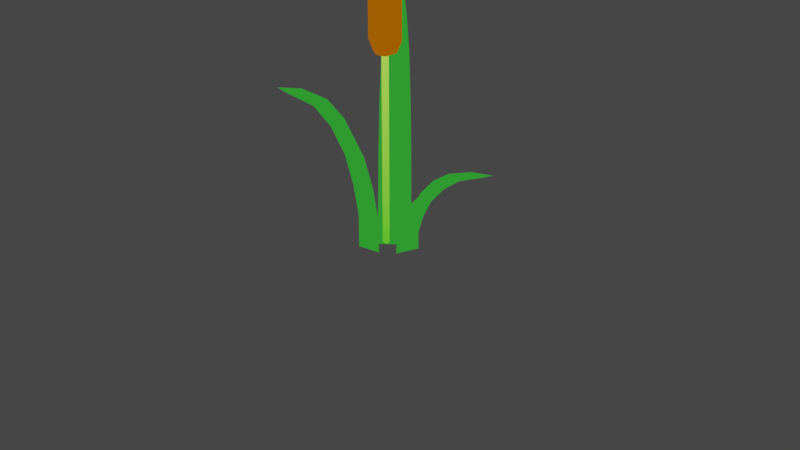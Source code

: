 # Source: Kattails.blend  (saved by Blender 2.83.18; exported with 4.5.12 LTS)
import bpy
from mathutils import Matrix  # noqa: F401  (used for matrix-valued properties, if any)

bpy.ops.wm.read_factory_settings(use_empty=True)
scene = bpy.context.scene
scene.name = 'Scene'

# ---- collections
col_collection = bpy.data.collections.new('Collection'); scene.collection.children.link(col_collection)

# ---- materials (node trees are filled in below, after node groups)
mat_material = bpy.data.materials.new('Material')
mat_material.alpha_threshold = 0.0
mat_material.use_transparent_shadow = False
mat_material.line_color = (0.0, 0.0, 0.0, 1.0)
mat_material_001 = bpy.data.materials.new('Material.001')
mat_material_001.use_transparent_shadow = False
mat_material_002 = bpy.data.materials.new('Material.002')
mat_material_002.use_transparent_shadow = False

# ---- material node trees
mat_material.use_nodes = True; mat_material.node_tree.nodes.clear()
_N = mat_material.node_tree.nodes; _L = mat_material.node_tree.links
n0 = _N.new('ShaderNodeOutputMaterial'); n0.name = 'Material Output'; n0.location = (300, 300)
n1 = _N.new('ShaderNodeBackground'); n1.name = 'Background'; n1.location = (10, 300)
n1.inputs[0].default_value = (0.02487, 0.3108, 0.02564, 1.0)
_L.new(n1.outputs[0], n0.inputs[0])
n0.is_active_output = True
mat_material_001.use_nodes = True; mat_material_001.node_tree.nodes.clear()
_N = mat_material_001.node_tree.nodes; _L = mat_material_001.node_tree.links
n0 = _N.new('ShaderNodeOutputMaterial'); n0.name = 'Material Output'; n0.location = (300, 300)
n1 = _N.new('ShaderNodeBackground'); n1.name = 'Background'; n1.location = (10, 300)
n2 = _N.new('ShaderNodeVertexColor'); n2.name = 'Vertex Color'; n2.location = (-220, 288)
_L.new(n1.outputs[0], n0.inputs[0])
_L.new(n2.outputs[0], n1.inputs[0])
n0.is_active_output = True
mat_material_002.use_nodes = True; mat_material_002.node_tree.nodes.clear()
_N = mat_material_002.node_tree.nodes; _L = mat_material_002.node_tree.links
n0 = _N.new('ShaderNodeOutputMaterial'); n0.name = 'Material Output'; n0.location = (300, 300)
n1 = _N.new('ShaderNodeBackground'); n1.name = 'Background'; n1.location = (10, 300)
n1.inputs[0].default_value = (0.3506, 0.08993, 0.0, 1.0)
_L.new(n1.outputs[0], n0.inputs[0])
n0.is_active_output = True

# ---- world
world_world = bpy.data.worlds.new('World'); scene.world = world_world
world_world.use_nodes = True; world_world.node_tree.nodes.clear()
_N = world_world.node_tree.nodes; _L = world_world.node_tree.links
n0 = _N.new('ShaderNodeOutputWorld'); n0.name = 'World Output'; n0.location = (300, 300)
n1 = _N.new('ShaderNodeBackground'); n1.name = 'Background'; n1.location = (10, 300)
n1.inputs[0].default_value = (0.05088, 0.05088, 0.05088, 1.0)
_L.new(n1.outputs[0], n0.inputs[0])
n0.is_active_output = True
world_world.color = (0.05088, 0.05088, 0.05088)
world_world.use_sun_shadow = False
world_world.sun_shadow_jitter_overblur = 0.0

# ---- cameras
cam_camera = bpy.data.cameras.new('Camera')
cam_camera.clip_end = 100.0
cam_camera.ortho_scale = 7.314

# ---- lights
light_light = bpy.data.lights.new('Light', 'POINT')
light_light.transmission_factor = 0.0
light_light.energy = 1000.0
light_light.shadow_soft_size = 0.1
light_light.shadow_maximum_resolution = 0.006
light_light.use_absolute_resolution = True

# ---- meshes
me_cube = bpy.data.meshes.new('Cube')
me_cube.from_pydata([(0.04807, 0.1881, 0.2556), (0.05942, 0.1994, -0.2556), (-0.1539, 0.1539, 0.2644), (-0.06806, 0.06553, -0.2556), (-0.1855, 0.1855, 0.2468), (-0.1873, 0.1873, -0.2556), (-0.1849, -0.04491, 0.2556), (-0.1962, -0.05625, -0.2556), (-0.1901, 0.1901, 0.777), (-0.2178, -0.007127, 0.763), (0.01029, 0.221, 0.763), (-0.22, 0.22, 0.749), (-0.249, 0.249, 1.267), (-0.267, 0.05671, 1.246), (-0.05354, 0.2702, 1.246), (-0.2742, 0.2742, 1.224), (-0.3489, 0.3489, 1.725), (-0.3507, 0.1657, 1.698), (-0.1626, 0.3539, 1.698), (-0.367, 0.367, 1.672), (-0.4149, 0.4177, 1.982), (-0.4461, 0.3016, 2.014), (-0.2985, 0.4493, 2.014), (-0.4775, 0.4775, 1.988), (-0.5886, 0.5914, 2.175), (-0.5907, 0.5014, 2.218), (-0.4982, 0.5938, 2.218), (-0.6482, 0.6482, 2.201), (-0.7113, 0.7113, 2.295)], [], [(4, 6, 9, 11), (3, 2, 6, 7), (7, 6, 4, 5), (5, 1, 3, 7), (1, 0, 2, 3), (5, 4, 0, 1), (11, 9, 13, 15), (2, 0, 10, 8), (0, 4, 11, 10), (6, 2, 8, 9), (13, 12, 16, 17), (9, 8, 12, 13), (10, 11, 15, 14), (8, 10, 14, 12), (18, 19, 23, 22), (14, 15, 19, 18), (12, 14, 18, 16), (15, 13, 17, 19), (23, 21, 25, 27), (16, 18, 22, 20), (19, 17, 21, 23), (17, 16, 20, 21), (26, 27, 28), (21, 20, 24, 25), (22, 23, 27, 26), (20, 22, 26, 24), (24, 26, 28), (27, 25, 28), (25, 24, 28)])
me_cube.polygons.foreach_set('use_smooth', [True] * 29)
_uv = me_cube.uv_layers.new(name='UVMap')
_uv.uv.foreach_set('vector', [0.625, 0.25, 0.625, 0.0, 0.625, 0.0, 0.625, 0.25, 0.375, 0.75, 0.625, 0.75, 0.625, 1.0, 0.375, 1.0, 0.375, 0.0, 0.625, 0.0, 0.625, 0.25, 0.375, 0.25, 0.125, 0.5, 0.375, 0.5, 0.375, 0.75, 0.125, 0.75, 0.375, 0.5, 0.625, 0.5, 0.625, 0.75, 0.375, 0.75, 0.375, 0.25, 0.625, 0.25, 0.625, 0.5, 0.375, 0.5, 0.625, 0.25, 0.625, 0.0, 0.625, 0.0, 0.625, 0.25, 0.625, 0.75, 0.625, 0.5, 0.625, 0.5, 0.625, 0.75, 0.625, 0.5, 0.625, 0.25, 0.625, 0.25, 0.625, 0.5, 0.625, 1.0, 0.625, 0.75, 0.625, 0.75, 0.625, 1.0, 0.625, 1.0, 0.625, 0.75, 0.625, 0.75, 0.625, 1.0, 0.625, 1.0, 0.625, 0.75, 0.625, 0.75, 0.625, 1.0, 0.625, 0.5, 0.625, 0.25, 0.625, 0.25, 0.625, 0.5, 0.625, 0.75, 0.625, 0.5, 0.625, 0.5, 0.625, 0.75, 0.625, 0.5, 0.625, 0.25, 0.625, 0.25, 0.625, 0.5, 0.625, 0.5, 0.625, 0.25, 0.625, 0.25, 0.625, 0.5, 0.625, 0.75, 0.625, 0.5, 0.625, 0.5, 0.625, 0.75, 0.625, 0.25, 0.625, 0.0, 0.625, 0.0, 0.625, 0.25, 0.625, 0.25, 0.625, 0.0, 0.625, 0.0, 0.625, 0.25, 0.625, 0.75, 0.625, 0.5, 0.625, 0.5, 0.625, 0.75, 0.625, 0.25, 0.625, 0.0, 0.625, 0.0, 0.625, 0.25, 0.625, 1.0, 0.625, 0.75, 0.625, 0.75, 0.625, 1.0, 0.625, 0.5, 0.625, 0.25, 0.625, 0.5, 0.625, 1.0, 0.625, 0.75, 0.625, 0.75, 0.625, 1.0, 0.625, 0.5, 0.625, 0.25, 0.625, 0.25, 0.625, 0.5, 0.625, 0.75, 0.625, 0.5, 0.625, 0.5, 0.625, 0.75, 0.625, 0.75, 0.625, 0.5, 0.625, 0.75, 0.625, 0.25, 0.625, 0.0, 0.625, 0.25, 0.625, 1.0, 0.625, 0.75, 0.625, 1.0])
me_cube.materials.append(mat_material)
me_cube.use_remesh_preserve_volume = False
me_cube.use_remesh_preserve_attributes = False
me_cube.use_mirror_vertex_groups = False
me_cube.update()
me_cube_001 = bpy.data.meshes.new('Cube.001')
me_cube_001.from_pydata([(-0.01989, -0.01989, -0.03247), (-0.01989, -0.01989, 2.514), (-0.01989, 0.01989, -0.03247), (-0.01989, 0.01989, 2.514), (0.01989, -0.01989, -0.03247), (0.01989, -0.01989, 2.514), (0.01989, 0.01989, -0.03247), (0.01989, 0.01989, 2.514), (0.0, 0.0, 2.557), (-1.391e-08, 0.1332, 2.238), (-0.1154, -0.06662, 2.238), (-1.391e-08, 0.09421, 2.332), (0.08159, 0.04711, 2.332), (0.1154, 0.06662, 2.238), (0.08159, -0.04711, 2.332), (0.1154, -0.06662, 2.238), (-2.765e-08, -0.09421, 2.332), (-3.559e-08, -0.1332, 2.238), (-2.4e-08, -4.926e-08, 2.371), (-0.08159, -0.04711, 2.332), (-0.08159, 0.04711, 2.332), (-0.1154, 0.06662, 2.238), (-1.391e-08, 0.1332, 1.687), (-0.1154, -0.06662, 1.687), (-1.391e-08, 0.09421, 1.592), (0.08159, 0.04711, 1.592), (0.1154, 0.06662, 1.687), (0.08159, -0.04711, 1.592), (0.1154, -0.06662, 1.687), (-2.765e-08, -0.09421, 1.592), (-3.559e-08, -0.1332, 1.687), (-2.4e-08, -4.926e-08, 1.553), (-0.08159, -0.04711, 1.592), (-0.08159, 0.04711, 1.592), (-0.1154, 0.06662, 1.687)], [], [(0, 1, 3, 2), (2, 3, 7, 6), (6, 7, 5, 4), (4, 5, 1, 0), (2, 6, 4, 0), (5, 7, 8), (3, 1, 8), (1, 5, 8), (7, 3, 8), (9, 11, 12, 13), (11, 18, 12), (13, 12, 14, 15), (12, 18, 14), (15, 14, 16, 17), (14, 18, 16), (17, 16, 19, 10), (16, 18, 19), (19, 18, 20), (10, 19, 20, 21), (20, 18, 11), (21, 20, 11, 9), (9, 13, 26, 22), (13, 15, 28, 26), (15, 17, 30, 28), (17, 10, 23, 30), (10, 21, 34, 23), (21, 9, 22, 34), (22, 26, 25, 24), (24, 25, 31), (26, 28, 27, 25), (25, 27, 31), (28, 30, 29, 27), (27, 29, 31), (30, 23, 32, 29), (29, 32, 31), (32, 33, 31), (23, 34, 33, 32), (33, 24, 31), (34, 22, 24, 33)])
me_cube_001.polygons.foreach_set('use_smooth', [True] * 39)
me_cube_001.polygons.foreach_set('material_index', [0, 0, 0, 0, 0, 0, 0, 0, 0, 1, 1, 1, 1, 1, 1, 1, 1, 1, 1, 1, 1, 1, 1, 1, 1, 1, 1, 1, 1, 1, 1, 1, 1, 1, 1, 1, 1, 1, 1])
_uv = me_cube_001.uv_layers.new(name='UVMap')
_uv.uv.foreach_set('vector', [0.375, 0.0, 0.625, 0.0, 0.625, 0.25, 0.375, 0.25, 0.375, 0.25, 0.625, 0.25, 0.625, 0.5, 0.375, 0.5, 0.375, 0.5, 0.625, 0.5, 0.625, 0.75, 0.375, 0.75, 0.375, 0.75, 0.625, 0.75, 0.625, 1.0, 0.375, 1.0, 0.125, 0.5, 0.375, 0.5, 0.375, 0.75, 0.125, 0.75, 0.625, 0.75, 0.625, 0.5, 0.625, 0.75, 0.625, 0.25, 0.625, 0.0, 0.625, 0.25, 0.625, 1.0, 0.625, 0.75, 0.625, 1.0, 0.625, 0.5, 0.625, 0.25, 0.625, 0.5, 0.6667, 0.5, 0.6667, 0.75, 0.5, 0.75, 0.5, 0.5, 0.6667, 0.75, 0.5833, 1.0, 0.5, 0.75, 0.5, 0.5, 0.5, 0.75, 0.3333, 0.75, 0.3333, 0.5, 0.5, 0.75, 0.4167, 1.0, 0.3333, 0.75, 0.3333, 0.5, 0.3333, 0.75, 0.1667, 0.75, 0.1667, 0.5, 0.3333, 0.75, 0.25, 1.0, 0.1667, 0.75, 0.1667, 0.5, 0.1667, 0.75, 0.0, 0.75, 0.0, 0.5, 0.1667, 0.75, 0.08333, 1.0, 0.0, 0.75, 1.0, 0.75, 0.9167, 1.0, 0.8333, 0.75, 1.0, 0.5, 1.0, 0.75, 0.8333, 0.75, 0.8333, 0.5, 0.8333, 0.75, 0.75, 1.0, 0.6667, 0.75, 0.8333, 0.5, 0.8333, 0.75, 0.6667, 0.75, 0.6667, 0.5, 1.0, 0.75, 0.8333, 0.75, 0.8333, 1.0, 1.0, 1.0, 0.8333, 0.75, 0.6667, 0.75, 0.6667, 1.0, 0.8333, 1.0, 0.6667, 0.75, 0.5, 0.75, 0.5, 1.0, 0.6667, 1.0, 0.5, 0.75, 0.3333, 0.75, 0.3333, 1.0, 0.5, 1.0, 0.3333, 0.75, 0.1667, 0.75, 0.1667, 1.0, 0.3333, 1.0, 0.1667, 0.75, -8.941e-08, 0.75, -8.941e-08, 1.0, 0.1667, 1.0, 0.6667, 0.5, 0.5, 0.5, 0.5, 0.75, 0.6667, 0.75, 0.6667, 0.75, 0.5, 0.75, 0.5833, 1.0, 0.5, 0.5, 0.3333, 0.5, 0.3333, 0.75, 0.5, 0.75, 0.5, 0.75, 0.3333, 0.75, 0.4167, 1.0, 0.3333, 0.5, 0.1667, 0.5, 0.1667, 0.75, 0.3333, 0.75, 0.3333, 0.75, 0.1667, 0.75, 0.25, 1.0, 0.1667, 0.5, 0.0, 0.5, 0.0, 0.75, 0.1667, 0.75, 0.1667, 0.75, 0.0, 0.75, 0.08333, 1.0, 1.0, 0.75, 0.8333, 0.75, 0.9167, 1.0, 1.0, 0.5, 0.8333, 0.5, 0.8333, 0.75, 1.0, 0.75, 0.8333, 0.75, 0.6667, 0.75, 0.75, 1.0, 0.8333, 0.5, 0.6667, 0.5, 0.6667, 0.75, 0.8333, 0.75])
_ca = me_cube_001.color_attributes.new('Col', 'BYTE_COLOR', 'CORNER')
_ca.data.foreach_set('color', [0.09306, 0.6376, 0.02416, 1.0, 0.5647, 1.0, 0.1095, 1.0, 0.5647, 1.0, 0.107, 1.0, 0.09306, 0.6376, 0.02416, 1.0, 0.09306, 0.6376, 0.02416, 1.0, 0.5647, 1.0, 0.107, 1.0, 0.5647, 1.0, 0.107, 1.0, 0.09306, 0.6376, 0.02416, 1.0, 0.09306, 0.6376, 0.02416, 1.0, 0.5647, 1.0, 0.107, 1.0, 0.5647, 1.0, 0.107, 1.0, 0.09306, 0.6376, 0.02416, 1.0, 0.09306, 0.6376, 0.02416, 1.0, 0.5647, 1.0, 0.107, 1.0, 0.5647, 1.0, 0.1095, 1.0, 0.09306, 0.6376, 0.02416, 1.0, 0.09306, 0.6376, 0.02416, 1.0, 0.09306, 0.6376, 0.02416, 1.0, 0.09306, 0.6376, 0.02416, 1.0, 0.09306, 0.6376, 0.02416, 1.0, 0.5647, 1.0, 0.107, 1.0, 0.5647, 1.0, 0.107, 1.0, 0.5647, 1.0, 0.107, 1.0, 0.5647, 1.0, 0.107, 1.0, 0.5647, 1.0, 0.1095, 1.0, 0.5647, 1.0, 0.107, 1.0, 0.5647, 1.0, 0.1095, 1.0, 0.5647, 1.0, 0.107, 1.0, 0.5647, 1.0, 0.107, 1.0, 0.5647, 1.0, 0.107, 1.0, 0.5647, 1.0, 0.107, 1.0, 0.5647, 1.0, 0.107, 1.0, 1.0, 1.0, 1.0, 1.0, 1.0, 1.0, 1.0, 1.0, 1.0, 1.0, 1.0, 1.0, 1.0, 1.0, 1.0, 1.0, 1.0, 1.0, 1.0, 1.0, 1.0, 1.0, 1.0, 1.0, 1.0, 1.0, 1.0, 1.0, 1.0, 1.0, 1.0, 1.0, 1.0, 1.0, 1.0, 1.0, 1.0, 1.0, 1.0, 1.0, 1.0, 1.0, 1.0, 1.0, 1.0, 1.0, 1.0, 1.0, 1.0, 1.0, 1.0, 1.0, 1.0, 1.0, 1.0, 1.0, 1.0, 1.0, 1.0, 1.0, 1.0, 1.0, 1.0, 1.0, 1.0, 1.0, 1.0, 1.0, 1.0, 1.0, 1.0, 1.0, 1.0, 1.0, 1.0, 1.0, 1.0, 1.0, 1.0, 1.0, 1.0, 1.0, 1.0, 1.0, 1.0, 1.0, 1.0, 1.0, 1.0, 1.0, 1.0, 1.0, 1.0, 1.0, 1.0, 1.0, 1.0, 1.0, 1.0, 1.0, 1.0, 1.0, 1.0, 1.0, 1.0, 1.0, 1.0, 1.0, 1.0, 1.0, 1.0, 1.0, 1.0, 1.0, 1.0, 1.0, 1.0, 1.0, 1.0, 1.0, 1.0, 1.0, 1.0, 1.0, 1.0, 1.0, 1.0, 1.0, 1.0, 1.0, 1.0, 1.0, 1.0, 1.0, 1.0, 1.0, 1.0, 1.0, 1.0, 1.0, 1.0, 1.0, 1.0, 1.0, 1.0, 1.0, 1.0, 1.0, 1.0, 1.0, 1.0, 1.0, 1.0, 1.0, 1.0, 1.0, 1.0, 1.0, 1.0, 1.0, 1.0, 1.0, 1.0, 1.0, 1.0, 1.0, 1.0, 1.0, 1.0, 1.0, 1.0, 1.0, 1.0, 1.0, 1.0, 1.0, 1.0, 1.0, 1.0, 1.0, 1.0, 1.0, 1.0, 1.0, 1.0, 1.0, 1.0, 1.0, 1.0, 1.0, 1.0, 1.0, 1.0, 1.0, 1.0, 1.0, 1.0, 1.0, 1.0, 1.0, 1.0, 1.0, 1.0, 1.0, 1.0, 1.0, 1.0, 1.0, 1.0, 1.0, 1.0, 1.0, 1.0, 1.0, 1.0, 1.0, 1.0, 1.0, 1.0, 1.0, 1.0, 1.0, 1.0, 1.0, 1.0, 1.0, 1.0, 1.0, 1.0, 1.0, 1.0, 1.0, 1.0, 1.0, 1.0, 1.0, 1.0, 1.0, 1.0, 1.0, 1.0, 1.0, 1.0, 1.0, 1.0, 1.0, 1.0, 1.0, 1.0, 1.0, 1.0, 1.0, 1.0, 1.0, 1.0, 1.0, 1.0, 1.0, 1.0, 1.0, 1.0, 1.0, 1.0, 1.0, 1.0, 1.0, 1.0, 1.0, 1.0, 1.0, 1.0, 1.0, 1.0, 1.0, 1.0, 1.0, 1.0, 1.0, 1.0, 1.0, 1.0, 1.0, 1.0, 1.0, 1.0, 1.0, 1.0, 1.0, 1.0, 1.0, 1.0, 1.0, 1.0, 1.0, 1.0, 1.0, 1.0, 1.0, 1.0, 1.0, 1.0, 1.0, 1.0, 1.0, 1.0, 1.0, 1.0, 1.0, 1.0, 1.0, 1.0, 1.0, 1.0, 1.0, 1.0, 1.0, 1.0, 1.0, 1.0, 1.0, 1.0, 1.0, 1.0, 1.0, 1.0, 1.0, 1.0, 1.0, 1.0, 1.0, 1.0, 1.0, 1.0, 1.0, 1.0, 1.0, 1.0, 1.0, 1.0, 1.0, 1.0, 1.0, 1.0, 1.0, 1.0, 1.0, 1.0, 1.0, 1.0, 1.0, 1.0, 1.0, 1.0, 1.0, 1.0, 1.0, 1.0, 1.0, 1.0, 1.0, 1.0, 1.0, 1.0, 1.0, 1.0, 1.0, 1.0, 1.0, 1.0, 1.0, 1.0, 1.0, 1.0, 1.0, 1.0, 1.0, 1.0, 1.0, 1.0, 1.0, 1.0, 1.0, 1.0, 1.0, 1.0, 1.0, 1.0, 1.0, 1.0, 1.0, 1.0, 1.0, 1.0, 1.0, 1.0, 1.0, 1.0, 1.0, 1.0, 1.0, 1.0, 1.0, 1.0, 1.0, 1.0, 1.0, 1.0, 1.0, 1.0, 1.0, 1.0, 1.0, 1.0, 1.0, 1.0, 1.0, 1.0, 1.0, 1.0, 1.0, 1.0, 1.0, 1.0, 1.0, 1.0, 1.0, 1.0, 1.0, 1.0, 1.0, 1.0, 1.0])
me_cube_001.materials.append(mat_material_001)
me_cube_001.materials.append(mat_material_002)
me_cube_001.use_remesh_fix_poles = True
me_cube_001.use_remesh_preserve_attributes = False
me_cube_001.use_mirror_vertex_groups = False
me_cube_001.update()

# ---- objects
ob_cube = bpy.data.objects.new('Cube', me_cube)
ob_light = bpy.data.objects.new('Light', light_light)
ob_camera = bpy.data.objects.new('Camera', cam_camera)
ob_cube_001 = bpy.data.objects.new('Cube.001', me_cube)
ob_cube_002 = bpy.data.objects.new('Cube.002', me_cube)
ob_cube_003 = bpy.data.objects.new('Cube.003', me_cube_001)

# ---- transforms, parenting, visibility, modifiers, constraints
ob_cube.location = (0.05066, -0.1157, -0.02493)
ob_cube.lock_rotations_4d = False
ob_cube.empty_display_type = 'ARROWS'
ob_cube.lineart.crease_threshold = 0.0
ob_light.location = (4.076, 1.005, 5.904)
ob_light.rotation_euler = (0.6503, 0.05522, 1.866)
ob_light.lock_rotations_4d = False
ob_light.empty_display_type = 'ARROWS'
ob_light.color = (0.0, 0.0, 0.0, 0.0)
ob_light.lineart.crease_threshold = 0.0
ob_camera.location = (7.359, -6.926, 4.958)
ob_camera.rotation_euler = (1.109, 0.0, 0.8149)
ob_camera.lock_rotations_4d = False
ob_camera.empty_display_type = 'ARROWS'
ob_camera.color = (0.0, 0.0, 0.0, 0.0)
ob_camera.display_type = 'WIRE'
ob_camera.lineart.crease_threshold = 0.0
ob_cube_001.location = (-0.01608, -0.184, -0.04753)
ob_cube_001.rotation_euler = (0.0, -0.0, 1.824)
ob_cube_001.scale = (1.0, 1.0, 0.6822)
ob_cube_001.lock_rotations_4d = False
ob_cube_001.empty_display_type = 'ARROWS'
ob_cube_001.lineart.crease_threshold = 0.0
ob_cube_002.location = (0.0693, -0.1402, -0.12)
ob_cube_002.rotation_euler = (0.0, -0.0, 4.371)
ob_cube_002.scale = (1.0, 1.0, 0.3586)
ob_cube_002.lock_rotations_4d = False
ob_cube_002.empty_display_type = 'ARROWS'
ob_cube_002.lineart.crease_threshold = 0.0
ob_cube_003.location = (-0.004956, -0.1757, -0.168)
ob_cube_003.scale = (1.229, 1.229, 1.229)
ob_cube_003.lineart.crease_threshold = 0.0

# ---- collection membership
col_collection.objects.link(ob_cube)
col_collection.objects.link(ob_light)
col_collection.objects.link(ob_camera)
col_collection.objects.link(ob_cube_001)
col_collection.objects.link(ob_cube_002)
col_collection.objects.link(ob_cube_003)

# ---- scene / render settings (as saved in the file)
scene.camera = ob_camera
scene.frame_start = 1; scene.frame_end = 250; scene.frame_set(1)
scene.render.engine = 'BLENDER_EEVEE_NEXT'
scene.cycles.use_denoising = False
scene.cycles.samples = 128
scene.cycles.sampling_pattern = 'TABULATED_SOBOL'
scene.cycles.use_adaptive_sampling = False
scene.cycles.use_light_tree = False
scene.view_settings.view_transform = 'Filmic'
bpy.context.view_layer.update()
